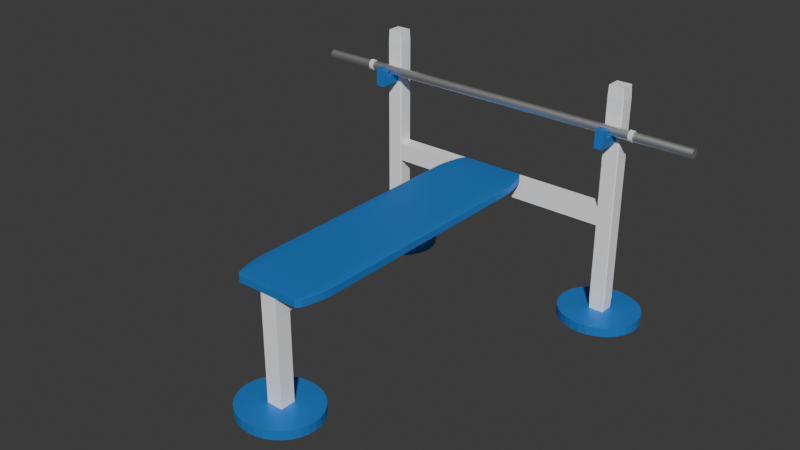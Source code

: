 # Source: bench.blend  (saved by Blender 4.0.36; exported with 4.5.12 LTS)
import bpy
from mathutils import Matrix  # noqa: F401  (used for matrix-valued properties, if any)

bpy.ops.wm.read_factory_settings(use_empty=True)
scene = bpy.context.scene
scene.name = 'Scene'

# ---- collections
col_collection = bpy.data.collections.new('Collection'); scene.collection.children.link(col_collection)

# ---- materials (node trees are filled in below, after node groups)
mat_material_001 = bpy.data.materials.new('Material.001')
mat_material_001.use_transparent_shadow = False
mat_material_002 = bpy.data.materials.new('Material.002')
mat_material_002.use_transparent_shadow = False
mat_material = bpy.data.materials.new('Material')
mat_material.use_transparent_shadow = False

# ---- material node trees
mat_material_001.use_nodes = True; mat_material_001.node_tree.nodes.clear()
_N = mat_material_001.node_tree.nodes; _L = mat_material_001.node_tree.links
n0 = _N.new('ShaderNodeBsdfPrincipled'); n0.name = 'Principled BSDF'; n0.location = (10, 300)
n0.inputs[0].default_value = (0.03434, 0.2705, 0.799, 1.0)
n0.inputs[1].default_value = 0.4016
n0.inputs[3].default_value = 1.45
n1 = _N.new('ShaderNodeOutputMaterial'); n1.name = 'Material Output'; n1.location = (300, 300)
_L.new(n0.outputs[0], n1.inputs[0])
n1.is_active_output = True
mat_material_002.use_nodes = True; mat_material_002.node_tree.nodes.clear()
_N = mat_material_002.node_tree.nodes; _L = mat_material_002.node_tree.links
n0 = _N.new('ShaderNodeBsdfPrincipled'); n0.name = 'Principled BSDF'; n0.location = (10, 300)
n0.inputs[0].default_value = (1.0, 1.0, 1.0, 1.0)
n0.inputs[3].default_value = 1.45
n1 = _N.new('ShaderNodeOutputMaterial'); n1.name = 'Material Output'; n1.location = (300, 300)
_L.new(n0.outputs[0], n1.inputs[0])
n1.is_active_output = True
mat_material.use_nodes = True; mat_material.node_tree.nodes.clear()
_N = mat_material.node_tree.nodes; _L = mat_material.node_tree.links
n0 = _N.new('ShaderNodeBsdfPrincipled'); n0.name = 'Principled BSDF'; n0.location = (10, 300)
n0.inputs[1].default_value = 1.0
n0.inputs[3].default_value = 1.45
n1 = _N.new('ShaderNodeOutputMaterial'); n1.name = 'Material Output'; n1.location = (300, 300)
_L.new(n0.outputs[0], n1.inputs[0])
n1.is_active_output = True

# ---- world
world_world = bpy.data.worlds.new('World'); scene.world = world_world
world_world.use_nodes = True; world_world.node_tree.nodes.clear()
_N = world_world.node_tree.nodes; _L = world_world.node_tree.links
n0 = _N.new('ShaderNodeOutputWorld'); n0.name = 'World Output'; n0.location = (300, 300)
n1 = _N.new('ShaderNodeBackground'); n1.name = 'Background'; n1.location = (10, 300)
n1.inputs[0].default_value = (0.05088, 0.05088, 0.05088, 1.0)
_L.new(n1.outputs[0], n0.inputs[0])
n0.is_active_output = True
world_world.color = (0.05088, 0.05088, 0.05088)
world_world.use_sun_shadow = False
world_world.sun_shadow_jitter_overblur = 0.0

# ---- meshes
me_cylinder = bpy.data.meshes.new('Cylinder')
me_cylinder.from_pydata([(0.0, 1.0, -1.0), (0.0, 1.0, 1.0), (0.1951, 0.9808, -1.0), (0.1951, 0.9808, 1.0), (0.3827, 0.9239, -1.0), (0.3827, 0.9239, 1.0), (0.5556, 0.8315, -1.0), (0.5556, 0.8315, 1.0), (0.7071, 0.7071, -1.0), (0.7071, 0.7071, 1.0), (0.8315, 0.5556, -1.0), (0.8315, 0.5556, 1.0), (0.9239, 0.3827, -1.0), (0.9239, 0.3827, 1.0), (0.9808, 0.1951, -1.0), (0.9808, 0.1951, 1.0), (1.0, 0.0, -1.0), (1.0, 0.0, 1.0), (0.9808, -0.1951, -1.0), (0.9808, -0.1951, 1.0), (0.9239, -0.3827, -1.0), (0.9239, -0.3827, 1.0), (0.8315, -0.5556, -1.0), (0.8315, -0.5556, 1.0), (0.7071, -0.7071, -1.0), (0.7071, -0.7071, 1.0), (0.5556, -0.8315, -1.0), (0.5556, -0.8315, 1.0), (0.3827, -0.9239, -1.0), (0.3827, -0.9239, 1.0), (0.1951, -0.9808, -1.0), (0.1951, -0.9808, 1.0), (0.0, -1.0, -1.0), (0.0, -1.0, 1.0), (-0.1951, -0.9808, -1.0), (-0.1951, -0.9808, 1.0), (-0.3827, -0.9239, -1.0), (-0.3827, -0.9239, 1.0), (-0.5556, -0.8315, -1.0), (-0.5556, -0.8315, 1.0), (-0.7071, -0.7071, -1.0), (-0.7071, -0.7071, 1.0), (-0.8315, -0.5556, -1.0), (-0.8315, -0.5556, 1.0), (-0.9239, -0.3827, -1.0), (-0.9239, -0.3827, 1.0), (-0.9808, -0.1951, -1.0), (-0.9808, -0.1951, 1.0), (-1.0, 0.0, -1.0), (-1.0, 0.0, 1.0), (-0.9808, 0.1951, -1.0), (-0.9808, 0.1951, 1.0), (-0.9239, 0.3827, -1.0), (-0.9239, 0.3827, 1.0), (-0.8315, 0.5556, -1.0), (-0.8315, 0.5556, 1.0), (-0.7071, 0.7071, -1.0), (-0.7071, 0.7071, 1.0), (-0.5556, 0.8315, -1.0), (-0.5556, 0.8315, 1.0), (-0.3827, 0.9239, -1.0), (-0.3827, 0.9239, 1.0), (-0.1951, 0.9808, -1.0), (-0.1951, 0.9808, 1.0)], [], [(0, 1, 3, 2), (2, 3, 5, 4), (4, 5, 7, 6), (6, 7, 9, 8), (8, 9, 11, 10), (10, 11, 13, 12), (12, 13, 15, 14), (14, 15, 17, 16), (16, 17, 19, 18), (18, 19, 21, 20), (20, 21, 23, 22), (22, 23, 25, 24), (24, 25, 27, 26), (26, 27, 29, 28), (28, 29, 31, 30), (30, 31, 33, 32), (32, 33, 35, 34), (34, 35, 37, 36), (36, 37, 39, 38), (38, 39, 41, 40), (40, 41, 43, 42), (42, 43, 45, 44), (44, 45, 47, 46), (46, 47, 49, 48), (48, 49, 51, 50), (50, 51, 53, 52), (52, 53, 55, 54), (54, 55, 57, 56), (56, 57, 59, 58), (58, 59, 61, 60), (3, 1, 63, 61, 59, 57, 55, 53, 51, 49, 47, 45, 43, 41, 39, 37, 35, 33, 31, 29, 27, 25, 23, 21, 19, 17, 15, 13, 11, 9, 7, 5), (60, 61, 63, 62), (62, 63, 1, 0), (0, 2, 4, 6, 8, 10, 12, 14, 16, 18, 20, 22, 24, 26, 28, 30, 32, 34, 36, 38, 40, 42, 44, 46, 48, 50, 52, 54, 56, 58, 60, 62)])
_uv = me_cylinder.uv_layers.new(name='UVMap')
_uv.uv.foreach_set('vector', [1.0, 0.5, 1.0, 1.0, 0.9688, 1.0, 0.9688, 0.5, 0.9688, 0.5, 0.9688, 1.0, 0.9375, 1.0, 0.9375, 0.5, 0.9375, 0.5, 0.9375, 1.0, 0.9062, 1.0, 0.9062, 0.5, 0.9062, 0.5, 0.9062, 1.0, 0.875, 1.0, 0.875, 0.5, 0.875, 0.5, 0.875, 1.0, 0.8438, 1.0, 0.8438, 0.5, 0.8438, 0.5, 0.8438, 1.0, 0.8125, 1.0, 0.8125, 0.5, 0.8125, 0.5, 0.8125, 1.0, 0.7812, 1.0, 0.7812, 0.5, 0.7812, 0.5, 0.7812, 1.0, 0.75, 1.0, 0.75, 0.5, 0.75, 0.5, 0.75, 1.0, 0.7188, 1.0, 0.7188, 0.5, 0.7188, 0.5, 0.7188, 1.0, 0.6875, 1.0, 0.6875, 0.5, 0.6875, 0.5, 0.6875, 1.0, 0.6562, 1.0, 0.6562, 0.5, 0.6562, 0.5, 0.6562, 1.0, 0.625, 1.0, 0.625, 0.5, 0.625, 0.5, 0.625, 1.0, 0.5938, 1.0, 0.5938, 0.5, 0.5938, 0.5, 0.5938, 1.0, 0.5625, 1.0, 0.5625, 0.5, 0.5625, 0.5, 0.5625, 1.0, 0.5312, 1.0, 0.5312, 0.5, 0.5312, 0.5, 0.5312, 1.0, 0.5, 1.0, 0.5, 0.5, 0.5, 0.5, 0.5, 1.0, 0.4688, 1.0, 0.4688, 0.5, 0.4688, 0.5, 0.4688, 1.0, 0.4375, 1.0, 0.4375, 0.5, 0.4375, 0.5, 0.4375, 1.0, 0.4062, 1.0, 0.4062, 0.5, 0.4062, 0.5, 0.4062, 1.0, 0.375, 1.0, 0.375, 0.5, 0.375, 0.5, 0.375, 1.0, 0.3438, 1.0, 0.3438, 0.5, 0.3438, 0.5, 0.3438, 1.0, 0.3125, 1.0, 0.3125, 0.5, 0.3125, 0.5, 0.3125, 1.0, 0.2812, 1.0, 0.2812, 0.5, 0.2812, 0.5, 0.2812, 1.0, 0.25, 1.0, 0.25, 0.5, 0.25, 0.5, 0.25, 1.0, 0.2188, 1.0, 0.2188, 0.5, 0.2188, 0.5, 0.2188, 1.0, 0.1875, 1.0, 0.1875, 0.5, 0.1875, 0.5, 0.1875, 1.0, 0.1562, 1.0, 0.1562, 0.5, 0.1562, 0.5, 0.1562, 1.0, 0.125, 1.0, 0.125, 0.5, 0.125, 0.5, 0.125, 1.0, 0.09375, 1.0, 0.09375, 0.5, 0.09375, 0.5, 0.09375, 1.0, 0.0625, 1.0, 0.0625, 0.5, 0.2968, 0.4854, 0.25, 0.49, 0.2032, 0.4854, 0.1582, 0.4717, 0.1167, 0.4496, 0.08029, 0.4197, 0.05045, 0.3833, 0.02827, 0.3418, 0.01461, 0.2968, 0.01, 0.25, 0.01461, 0.2032, 0.02827, 0.1582, 0.05045, 0.1167, 0.08029, 0.08029, 0.1167, 0.05045, 0.1582, 0.02827, 0.2032, 0.01461, 0.25, 0.01, 0.2968, 0.01461, 0.3418, 0.02827, 0.3833, 0.05045, 0.4197, 0.08029, 0.4496, 0.1167, 0.4717, 0.1582, 0.4854, 0.2032, 0.49, 0.25, 0.4854, 0.2968, 0.4717, 0.3418, 0.4496, 0.3833, 0.4197, 0.4197, 0.3833, 0.4496, 0.3418, 0.4717, 0.0625, 0.5, 0.0625, 1.0, 0.03125, 1.0, 0.03125, 0.5, 0.03125, 0.5, 0.03125, 1.0, 0.0, 1.0, 0.0, 0.5, 0.75, 0.49, 0.7968, 0.4854, 0.8418, 0.4717, 0.8833, 0.4496, 0.9197, 0.4197, 0.9496, 0.3833, 0.9717, 0.3418, 0.9854, 0.2968, 0.99, 0.25, 0.9854, 0.2032, 0.9717, 0.1582, 0.9496, 0.1167, 0.9197, 0.08029, 0.8833, 0.05045, 0.8418, 0.02827, 0.7968, 0.01461, 0.75, 0.01, 0.7032, 0.01461, 0.6582, 0.02827, 0.6167, 0.05045, 0.5803, 0.08029, 0.5504, 0.1167, 0.5283, 0.1582, 0.5146, 0.2032, 0.51, 0.25, 0.5146, 0.2968, 0.5283, 0.3418, 0.5504, 0.3833, 0.5803, 0.4197, 0.6167, 0.4496, 0.6582, 0.4717, 0.7032, 0.4854])
me_cylinder.materials.append(mat_material_001)
me_cylinder.update()
me_cylinder_001 = bpy.data.meshes.new('Cylinder.001')
me_cylinder_001.from_pydata([(0.0, 1.0, -1.0), (0.0, 1.0, 1.0), (0.1951, 0.9808, -1.0), (0.1951, 0.9808, 1.0), (0.3827, 0.9239, -1.0), (0.3827, 0.9239, 1.0), (0.5556, 0.8315, -1.0), (0.5556, 0.8315, 1.0), (0.7071, 0.7071, -1.0), (0.7071, 0.7071, 1.0), (0.8315, 0.5556, -1.0), (0.8315, 0.5556, 1.0), (0.9239, 0.3827, -1.0), (0.9239, 0.3827, 1.0), (0.9808, 0.1951, -1.0), (0.9808, 0.1951, 1.0), (1.0, 0.0, -1.0), (1.0, 0.0, 1.0), (0.9808, -0.1951, -1.0), (0.9808, -0.1951, 1.0), (0.9239, -0.3827, -1.0), (0.9239, -0.3827, 1.0), (0.8315, -0.5556, -1.0), (0.8315, -0.5556, 1.0), (0.7071, -0.7071, -1.0), (0.7071, -0.7071, 1.0), (0.5556, -0.8315, -1.0), (0.5556, -0.8315, 1.0), (0.3827, -0.9239, -1.0), (0.3827, -0.9239, 1.0), (0.1951, -0.9808, -1.0), (0.1951, -0.9808, 1.0), (0.0, -1.0, -1.0), (0.0, -1.0, 1.0), (-0.1951, -0.9808, -1.0), (-0.1951, -0.9808, 1.0), (-0.3827, -0.9239, -1.0), (-0.3827, -0.9239, 1.0), (-0.5556, -0.8315, -1.0), (-0.5556, -0.8315, 1.0), (-0.7071, -0.7071, -1.0), (-0.7071, -0.7071, 1.0), (-0.8315, -0.5556, -1.0), (-0.8315, -0.5556, 1.0), (-0.9239, -0.3827, -1.0), (-0.9239, -0.3827, 1.0), (-0.9808, -0.1951, -1.0), (-0.9808, -0.1951, 1.0), (-1.0, 0.0, -1.0), (-1.0, 0.0, 1.0), (-0.9808, 0.1951, -1.0), (-0.9808, 0.1951, 1.0), (-0.9239, 0.3827, -1.0), (-0.9239, 0.3827, 1.0), (-0.8315, 0.5556, -1.0), (-0.8315, 0.5556, 1.0), (-0.7071, 0.7071, -1.0), (-0.7071, 0.7071, 1.0), (-0.5556, 0.8315, -1.0), (-0.5556, 0.8315, 1.0), (-0.3827, 0.9239, -1.0), (-0.3827, 0.9239, 1.0), (-0.1951, 0.9808, -1.0), (-0.1951, 0.9808, 1.0)], [], [(0, 1, 3, 2), (2, 3, 5, 4), (4, 5, 7, 6), (6, 7, 9, 8), (8, 9, 11, 10), (10, 11, 13, 12), (12, 13, 15, 14), (14, 15, 17, 16), (16, 17, 19, 18), (18, 19, 21, 20), (20, 21, 23, 22), (22, 23, 25, 24), (24, 25, 27, 26), (26, 27, 29, 28), (28, 29, 31, 30), (30, 31, 33, 32), (32, 33, 35, 34), (34, 35, 37, 36), (36, 37, 39, 38), (38, 39, 41, 40), (40, 41, 43, 42), (42, 43, 45, 44), (44, 45, 47, 46), (46, 47, 49, 48), (48, 49, 51, 50), (50, 51, 53, 52), (52, 53, 55, 54), (54, 55, 57, 56), (56, 57, 59, 58), (58, 59, 61, 60), (3, 1, 63, 61, 59, 57, 55, 53, 51, 49, 47, 45, 43, 41, 39, 37, 35, 33, 31, 29, 27, 25, 23, 21, 19, 17, 15, 13, 11, 9, 7, 5), (60, 61, 63, 62), (62, 63, 1, 0), (0, 2, 4, 6, 8, 10, 12, 14, 16, 18, 20, 22, 24, 26, 28, 30, 32, 34, 36, 38, 40, 42, 44, 46, 48, 50, 52, 54, 56, 58, 60, 62)])
_uv = me_cylinder_001.uv_layers.new(name='UVMap')
_uv.uv.foreach_set('vector', [1.0, 0.5, 1.0, 1.0, 0.9688, 1.0, 0.9688, 0.5, 0.9688, 0.5, 0.9688, 1.0, 0.9375, 1.0, 0.9375, 0.5, 0.9375, 0.5, 0.9375, 1.0, 0.9062, 1.0, 0.9062, 0.5, 0.9062, 0.5, 0.9062, 1.0, 0.875, 1.0, 0.875, 0.5, 0.875, 0.5, 0.875, 1.0, 0.8438, 1.0, 0.8438, 0.5, 0.8438, 0.5, 0.8438, 1.0, 0.8125, 1.0, 0.8125, 0.5, 0.8125, 0.5, 0.8125, 1.0, 0.7812, 1.0, 0.7812, 0.5, 0.7812, 0.5, 0.7812, 1.0, 0.75, 1.0, 0.75, 0.5, 0.75, 0.5, 0.75, 1.0, 0.7188, 1.0, 0.7188, 0.5, 0.7188, 0.5, 0.7188, 1.0, 0.6875, 1.0, 0.6875, 0.5, 0.6875, 0.5, 0.6875, 1.0, 0.6562, 1.0, 0.6562, 0.5, 0.6562, 0.5, 0.6562, 1.0, 0.625, 1.0, 0.625, 0.5, 0.625, 0.5, 0.625, 1.0, 0.5938, 1.0, 0.5938, 0.5, 0.5938, 0.5, 0.5938, 1.0, 0.5625, 1.0, 0.5625, 0.5, 0.5625, 0.5, 0.5625, 1.0, 0.5312, 1.0, 0.5312, 0.5, 0.5312, 0.5, 0.5312, 1.0, 0.5, 1.0, 0.5, 0.5, 0.5, 0.5, 0.5, 1.0, 0.4688, 1.0, 0.4688, 0.5, 0.4688, 0.5, 0.4688, 1.0, 0.4375, 1.0, 0.4375, 0.5, 0.4375, 0.5, 0.4375, 1.0, 0.4062, 1.0, 0.4062, 0.5, 0.4062, 0.5, 0.4062, 1.0, 0.375, 1.0, 0.375, 0.5, 0.375, 0.5, 0.375, 1.0, 0.3438, 1.0, 0.3438, 0.5, 0.3438, 0.5, 0.3438, 1.0, 0.3125, 1.0, 0.3125, 0.5, 0.3125, 0.5, 0.3125, 1.0, 0.2812, 1.0, 0.2812, 0.5, 0.2812, 0.5, 0.2812, 1.0, 0.25, 1.0, 0.25, 0.5, 0.25, 0.5, 0.25, 1.0, 0.2188, 1.0, 0.2188, 0.5, 0.2188, 0.5, 0.2188, 1.0, 0.1875, 1.0, 0.1875, 0.5, 0.1875, 0.5, 0.1875, 1.0, 0.1562, 1.0, 0.1562, 0.5, 0.1562, 0.5, 0.1562, 1.0, 0.125, 1.0, 0.125, 0.5, 0.125, 0.5, 0.125, 1.0, 0.09375, 1.0, 0.09375, 0.5, 0.09375, 0.5, 0.09375, 1.0, 0.0625, 1.0, 0.0625, 0.5, 0.2968, 0.4854, 0.25, 0.49, 0.2032, 0.4854, 0.1582, 0.4717, 0.1167, 0.4496, 0.08029, 0.4197, 0.05045, 0.3833, 0.02827, 0.3418, 0.01461, 0.2968, 0.01, 0.25, 0.01461, 0.2032, 0.02827, 0.1582, 0.05045, 0.1167, 0.08029, 0.08029, 0.1167, 0.05045, 0.1582, 0.02827, 0.2032, 0.01461, 0.25, 0.01, 0.2968, 0.01461, 0.3418, 0.02827, 0.3833, 0.05045, 0.4197, 0.08029, 0.4496, 0.1167, 0.4717, 0.1582, 0.4854, 0.2032, 0.49, 0.25, 0.4854, 0.2968, 0.4717, 0.3418, 0.4496, 0.3833, 0.4197, 0.4197, 0.3833, 0.4496, 0.3418, 0.4717, 0.0625, 0.5, 0.0625, 1.0, 0.03125, 1.0, 0.03125, 0.5, 0.03125, 0.5, 0.03125, 1.0, 0.0, 1.0, 0.0, 0.5, 0.75, 0.49, 0.7968, 0.4854, 0.8418, 0.4717, 0.8833, 0.4496, 0.9197, 0.4197, 0.9496, 0.3833, 0.9717, 0.3418, 0.9854, 0.2968, 0.99, 0.25, 0.9854, 0.2032, 0.9717, 0.1582, 0.9496, 0.1167, 0.9197, 0.08029, 0.8833, 0.05045, 0.8418, 0.02827, 0.7968, 0.01461, 0.75, 0.01, 0.7032, 0.01461, 0.6582, 0.02827, 0.6167, 0.05045, 0.5803, 0.08029, 0.5504, 0.1167, 0.5283, 0.1582, 0.5146, 0.2032, 0.51, 0.25, 0.5146, 0.2968, 0.5283, 0.3418, 0.5504, 0.3833, 0.5803, 0.4197, 0.6167, 0.4496, 0.6582, 0.4717, 0.7032, 0.4854])
me_cylinder_001.materials.append(mat_material_001)
me_cylinder_001.update()
me_cylinder_002 = bpy.data.meshes.new('Cylinder.002')
me_cylinder_002.from_pydata([(0.0, 1.0, -1.0), (0.0, 1.0, 1.0), (0.1951, 0.9808, -1.0), (0.1951, 0.9808, 1.0), (0.3827, 0.9239, -1.0), (0.3827, 0.9239, 1.0), (0.5556, 0.8315, -1.0), (0.5556, 0.8315, 1.0), (0.7071, 0.7071, -1.0), (0.7071, 0.7071, 1.0), (0.8315, 0.5556, -1.0), (0.8315, 0.5556, 1.0), (0.9239, 0.3827, -1.0), (0.9239, 0.3827, 1.0), (0.9808, 0.1951, -1.0), (0.9808, 0.1951, 1.0), (1.0, 0.0, -1.0), (1.0, 0.0, 1.0), (0.9808, -0.1951, -1.0), (0.9808, -0.1951, 1.0), (0.9239, -0.3827, -1.0), (0.9239, -0.3827, 1.0), (0.8315, -0.5556, -1.0), (0.8315, -0.5556, 1.0), (0.7071, -0.7071, -1.0), (0.7071, -0.7071, 1.0), (0.5556, -0.8315, -1.0), (0.5556, -0.8315, 1.0), (0.3827, -0.9239, -1.0), (0.3827, -0.9239, 1.0), (0.1951, -0.9808, -1.0), (0.1951, -0.9808, 1.0), (0.0, -1.0, -1.0), (0.0, -1.0, 1.0), (-0.1951, -0.9808, -1.0), (-0.1951, -0.9808, 1.0), (-0.3827, -0.9239, -1.0), (-0.3827, -0.9239, 1.0), (-0.5556, -0.8315, -1.0), (-0.5556, -0.8315, 1.0), (-0.7071, -0.7071, -1.0), (-0.7071, -0.7071, 1.0), (-0.8315, -0.5556, -1.0), (-0.8315, -0.5556, 1.0), (-0.9239, -0.3827, -1.0), (-0.9239, -0.3827, 1.0), (-0.9808, -0.1951, -1.0), (-0.9808, -0.1951, 1.0), (-1.0, 0.0, -1.0), (-1.0, 0.0, 1.0), (-0.9808, 0.1951, -1.0), (-0.9808, 0.1951, 1.0), (-0.9239, 0.3827, -1.0), (-0.9239, 0.3827, 1.0), (-0.8315, 0.5556, -1.0), (-0.8315, 0.5556, 1.0), (-0.7071, 0.7071, -1.0), (-0.7071, 0.7071, 1.0), (-0.5556, 0.8315, -1.0), (-0.5556, 0.8315, 1.0), (-0.3827, 0.9239, -1.0), (-0.3827, 0.9239, 1.0), (-0.1951, 0.9808, -1.0), (-0.1951, 0.9808, 1.0)], [], [(0, 1, 3, 2), (2, 3, 5, 4), (4, 5, 7, 6), (6, 7, 9, 8), (8, 9, 11, 10), (10, 11, 13, 12), (12, 13, 15, 14), (14, 15, 17, 16), (16, 17, 19, 18), (18, 19, 21, 20), (20, 21, 23, 22), (22, 23, 25, 24), (24, 25, 27, 26), (26, 27, 29, 28), (28, 29, 31, 30), (30, 31, 33, 32), (32, 33, 35, 34), (34, 35, 37, 36), (36, 37, 39, 38), (38, 39, 41, 40), (40, 41, 43, 42), (42, 43, 45, 44), (44, 45, 47, 46), (46, 47, 49, 48), (48, 49, 51, 50), (50, 51, 53, 52), (52, 53, 55, 54), (54, 55, 57, 56), (56, 57, 59, 58), (58, 59, 61, 60), (3, 1, 63, 61, 59, 57, 55, 53, 51, 49, 47, 45, 43, 41, 39, 37, 35, 33, 31, 29, 27, 25, 23, 21, 19, 17, 15, 13, 11, 9, 7, 5), (60, 61, 63, 62), (62, 63, 1, 0), (0, 2, 4, 6, 8, 10, 12, 14, 16, 18, 20, 22, 24, 26, 28, 30, 32, 34, 36, 38, 40, 42, 44, 46, 48, 50, 52, 54, 56, 58, 60, 62)])
_uv = me_cylinder_002.uv_layers.new(name='UVMap')
_uv.uv.foreach_set('vector', [1.0, 0.5, 1.0, 1.0, 0.9688, 1.0, 0.9688, 0.5, 0.9688, 0.5, 0.9688, 1.0, 0.9375, 1.0, 0.9375, 0.5, 0.9375, 0.5, 0.9375, 1.0, 0.9062, 1.0, 0.9062, 0.5, 0.9062, 0.5, 0.9062, 1.0, 0.875, 1.0, 0.875, 0.5, 0.875, 0.5, 0.875, 1.0, 0.8438, 1.0, 0.8438, 0.5, 0.8438, 0.5, 0.8438, 1.0, 0.8125, 1.0, 0.8125, 0.5, 0.8125, 0.5, 0.8125, 1.0, 0.7812, 1.0, 0.7812, 0.5, 0.7812, 0.5, 0.7812, 1.0, 0.75, 1.0, 0.75, 0.5, 0.75, 0.5, 0.75, 1.0, 0.7188, 1.0, 0.7188, 0.5, 0.7188, 0.5, 0.7188, 1.0, 0.6875, 1.0, 0.6875, 0.5, 0.6875, 0.5, 0.6875, 1.0, 0.6562, 1.0, 0.6562, 0.5, 0.6562, 0.5, 0.6562, 1.0, 0.625, 1.0, 0.625, 0.5, 0.625, 0.5, 0.625, 1.0, 0.5938, 1.0, 0.5938, 0.5, 0.5938, 0.5, 0.5938, 1.0, 0.5625, 1.0, 0.5625, 0.5, 0.5625, 0.5, 0.5625, 1.0, 0.5312, 1.0, 0.5312, 0.5, 0.5312, 0.5, 0.5312, 1.0, 0.5, 1.0, 0.5, 0.5, 0.5, 0.5, 0.5, 1.0, 0.4688, 1.0, 0.4688, 0.5, 0.4688, 0.5, 0.4688, 1.0, 0.4375, 1.0, 0.4375, 0.5, 0.4375, 0.5, 0.4375, 1.0, 0.4062, 1.0, 0.4062, 0.5, 0.4062, 0.5, 0.4062, 1.0, 0.375, 1.0, 0.375, 0.5, 0.375, 0.5, 0.375, 1.0, 0.3438, 1.0, 0.3438, 0.5, 0.3438, 0.5, 0.3438, 1.0, 0.3125, 1.0, 0.3125, 0.5, 0.3125, 0.5, 0.3125, 1.0, 0.2812, 1.0, 0.2812, 0.5, 0.2812, 0.5, 0.2812, 1.0, 0.25, 1.0, 0.25, 0.5, 0.25, 0.5, 0.25, 1.0, 0.2188, 1.0, 0.2188, 0.5, 0.2188, 0.5, 0.2188, 1.0, 0.1875, 1.0, 0.1875, 0.5, 0.1875, 0.5, 0.1875, 1.0, 0.1562, 1.0, 0.1562, 0.5, 0.1562, 0.5, 0.1562, 1.0, 0.125, 1.0, 0.125, 0.5, 0.125, 0.5, 0.125, 1.0, 0.09375, 1.0, 0.09375, 0.5, 0.09375, 0.5, 0.09375, 1.0, 0.0625, 1.0, 0.0625, 0.5, 0.2968, 0.4854, 0.25, 0.49, 0.2032, 0.4854, 0.1582, 0.4717, 0.1167, 0.4496, 0.08029, 0.4197, 0.05045, 0.3833, 0.02827, 0.3418, 0.01461, 0.2968, 0.01, 0.25, 0.01461, 0.2032, 0.02827, 0.1582, 0.05045, 0.1167, 0.08029, 0.08029, 0.1167, 0.05045, 0.1582, 0.02827, 0.2032, 0.01461, 0.25, 0.01, 0.2968, 0.01461, 0.3418, 0.02827, 0.3833, 0.05045, 0.4197, 0.08029, 0.4496, 0.1167, 0.4717, 0.1582, 0.4854, 0.2032, 0.49, 0.25, 0.4854, 0.2968, 0.4717, 0.3418, 0.4496, 0.3833, 0.4197, 0.4197, 0.3833, 0.4496, 0.3418, 0.4717, 0.0625, 0.5, 0.0625, 1.0, 0.03125, 1.0, 0.03125, 0.5, 0.03125, 0.5, 0.03125, 1.0, 0.0, 1.0, 0.0, 0.5, 0.75, 0.49, 0.7968, 0.4854, 0.8418, 0.4717, 0.8833, 0.4496, 0.9197, 0.4197, 0.9496, 0.3833, 0.9717, 0.3418, 0.9854, 0.2968, 0.99, 0.25, 0.9854, 0.2032, 0.9717, 0.1582, 0.9496, 0.1167, 0.9197, 0.08029, 0.8833, 0.05045, 0.8418, 0.02827, 0.7968, 0.01461, 0.75, 0.01, 0.7032, 0.01461, 0.6582, 0.02827, 0.6167, 0.05045, 0.5803, 0.08029, 0.5504, 0.1167, 0.5283, 0.1582, 0.5146, 0.2032, 0.51, 0.25, 0.5146, 0.2968, 0.5283, 0.3418, 0.5504, 0.3833, 0.5803, 0.4197, 0.6167, 0.4496, 0.6582, 0.4717, 0.7032, 0.4854])
me_cylinder_002.materials.append(mat_material_001)
me_cylinder_002.update()
me_cube_002 = bpy.data.meshes.new('Cube.002')
me_cube_002.from_pydata([(-1.0, -1.0, -1.0), (-1.0, -1.0, 1.0), (-1.0, 1.0, -1.0), (-1.0, 1.0, 1.0), (1.0, -1.0, -1.0), (1.0, -1.0, 1.0), (1.0, 1.0, -1.0), (1.0, 1.0, 1.0)], [], [(0, 1, 3, 2), (2, 3, 7, 6), (6, 7, 5, 4), (4, 5, 1, 0), (2, 6, 4, 0), (7, 3, 1, 5)])
_uv = me_cube_002.uv_layers.new(name='UVMap')
_uv.uv.foreach_set('vector', [0.375, 0.0, 0.625, 0.0, 0.625, 0.25, 0.375, 0.25, 0.375, 0.25, 0.625, 0.25, 0.625, 0.5, 0.375, 0.5, 0.375, 0.5, 0.625, 0.5, 0.625, 0.75, 0.375, 0.75, 0.375, 0.75, 0.625, 0.75, 0.625, 1.0, 0.375, 1.0, 0.125, 0.5, 0.375, 0.5, 0.375, 0.75, 0.125, 0.75, 0.625, 0.5, 0.875, 0.5, 0.875, 0.75, 0.625, 0.75])
me_cube_002.materials.append(mat_material_002)
me_cube_002.update()
me_cube_005 = bpy.data.meshes.new('Cube.005')
me_cube_005.from_pydata([(-1.0, -1.0, -1.0), (-1.0, -1.0, 1.0), (-1.0, 1.0, -1.0), (-1.0, 1.0, 1.0), (1.0, -1.0, -1.0), (1.0, -1.0, 1.0), (1.0, 1.0, -1.0), (1.0, 1.0, 1.0)], [], [(0, 1, 3, 2), (2, 3, 7, 6), (6, 7, 5, 4), (4, 5, 1, 0), (2, 6, 4, 0), (7, 3, 1, 5)])
_uv = me_cube_005.uv_layers.new(name='UVMap')
_uv.uv.foreach_set('vector', [0.375, 0.0, 0.625, 0.0, 0.625, 0.25, 0.375, 0.25, 0.375, 0.25, 0.625, 0.25, 0.625, 0.5, 0.375, 0.5, 0.375, 0.5, 0.625, 0.5, 0.625, 0.75, 0.375, 0.75, 0.375, 0.75, 0.625, 0.75, 0.625, 1.0, 0.375, 1.0, 0.125, 0.5, 0.375, 0.5, 0.375, 0.75, 0.125, 0.75, 0.625, 0.5, 0.875, 0.5, 0.875, 0.75, 0.625, 0.75])
me_cube_005.materials.append(mat_material_002)
me_cube_005.update()
me_cube_001 = bpy.data.meshes.new('Cube.001')
me_cube_001.from_pydata([(-1.0, -1.0, -1.0), (-1.0, -1.0, 1.0), (-1.0, 1.0, -1.0), (-1.0, 1.0, 1.0), (1.0, -1.0, -1.0), (1.0, -1.0, 1.0), (1.0, 1.0, -1.0), (1.0, 1.0, 1.0)], [], [(0, 1, 3, 2), (2, 3, 7, 6), (6, 7, 5, 4), (4, 5, 1, 0), (2, 6, 4, 0), (7, 3, 1, 5)])
_uv = me_cube_001.uv_layers.new(name='UVMap')
_uv.uv.foreach_set('vector', [0.375, 0.0, 0.625, 0.0, 0.625, 0.25, 0.375, 0.25, 0.375, 0.25, 0.625, 0.25, 0.625, 0.5, 0.375, 0.5, 0.375, 0.5, 0.625, 0.5, 0.625, 0.75, 0.375, 0.75, 0.375, 0.75, 0.625, 0.75, 0.625, 1.0, 0.375, 1.0, 0.125, 0.5, 0.375, 0.5, 0.375, 0.75, 0.125, 0.75, 0.625, 0.5, 0.875, 0.5, 0.875, 0.75, 0.625, 0.75])
me_cube_001.materials.append(mat_material_002)
me_cube_001.update()
me_cube_006 = bpy.data.meshes.new('Cube.006')
me_cube_006.from_pydata([(-1.0, -1.0, -1.0), (-1.0, -1.0, 1.0), (-1.0, 1.0, -1.0), (-1.0, 1.0, 1.0), (1.0, -1.0, -1.0), (1.0, -1.0, 1.0), (1.0, 1.0, -1.0), (1.0, 1.0, 1.0)], [], [(0, 1, 3, 2), (2, 3, 7, 6), (6, 7, 5, 4), (4, 5, 1, 0), (2, 6, 4, 0), (7, 3, 1, 5)])
_uv = me_cube_006.uv_layers.new(name='UVMap')
_uv.uv.foreach_set('vector', [0.375, 0.0, 0.625, 0.0, 0.625, 0.25, 0.375, 0.25, 0.375, 0.25, 0.625, 0.25, 0.625, 0.5, 0.375, 0.5, 0.375, 0.5, 0.625, 0.5, 0.625, 0.75, 0.375, 0.75, 0.375, 0.75, 0.625, 0.75, 0.625, 1.0, 0.375, 1.0, 0.125, 0.5, 0.375, 0.5, 0.375, 0.75, 0.125, 0.75, 0.625, 0.5, 0.875, 0.5, 0.875, 0.75, 0.625, 0.75])
me_cube_006.materials.append(mat_material_002)
me_cube_006.update()
me_cube_007 = bpy.data.meshes.new('Cube.007')
me_cube_007.from_pydata([(-1.0, -1.0, -1.0), (-1.0, -1.0, 1.0), (-1.0, 1.0, -1.0), (-1.0, 1.0, 1.0), (1.0, -1.0, -1.0), (1.0, -1.0, 1.0), (1.0, 1.0, -1.0), (1.0, 1.0, 1.0)], [], [(0, 1, 3, 2), (2, 3, 7, 6), (6, 7, 5, 4), (4, 5, 1, 0), (2, 6, 4, 0), (7, 3, 1, 5)])
_uv = me_cube_007.uv_layers.new(name='UVMap')
_uv.uv.foreach_set('vector', [0.375, 0.0, 0.625, 0.0, 0.625, 0.25, 0.375, 0.25, 0.375, 0.25, 0.625, 0.25, 0.625, 0.5, 0.375, 0.5, 0.375, 0.5, 0.625, 0.5, 0.625, 0.75, 0.375, 0.75, 0.375, 0.75, 0.625, 0.75, 0.625, 1.0, 0.375, 1.0, 0.125, 0.5, 0.375, 0.5, 0.375, 0.75, 0.125, 0.75, 0.625, 0.5, 0.875, 0.5, 0.875, 0.75, 0.625, 0.75])
me_cube_007.materials.append(mat_material_002)
me_cube_007.update()
me_cube_008 = bpy.data.meshes.new('Cube.008')
me_cube_008.from_pydata([(-0.831, -0.831, -1.0), (-0.831, -1.0, -0.831), (-1.0, -0.831, -0.831), (-0.831, -1.0, 0.831), (-0.831, -0.831, 1.0), (-1.0, -0.831, 0.831), (-0.831, 0.831, -1.0), (-1.0, 0.831, -0.831), (-0.831, 1.0, -0.831), (-0.831, 0.831, 1.0), (-0.831, 1.0, 0.831), (-1.0, 0.831, 0.831), (0.831, -0.831, -1.0), (1.0, -0.831, -0.831), (0.831, -1.0, -0.831), (0.831, -0.831, 1.0), (0.831, -1.0, 0.831), (1.0, -0.831, 0.831), (0.831, 0.831, -1.0), (0.831, 1.0, -0.831), (1.0, 0.831, -0.831), (0.831, 0.831, 1.0), (1.0, 0.831, 0.831), (0.831, 1.0, 0.831)], [], [(14, 16, 3, 1), (20, 22, 17, 13), (21, 9, 4, 15), (2, 5, 11, 7), (8, 10, 23, 19), (0, 1, 2), (3, 4, 5), (6, 7, 8), (9, 10, 11), (12, 13, 14), (15, 16, 17), (18, 19, 20), (21, 22, 23), (6, 0, 2, 7), (1, 3, 5, 2), (4, 9, 11, 5), (10, 8, 7, 11), (18, 6, 8, 19), (9, 21, 23, 10), (22, 20, 19, 23), (12, 18, 20, 13), (21, 15, 17, 22), (16, 14, 13, 17), (0, 12, 14, 1), (15, 4, 3, 16), (6, 18, 12, 0)])
_uv = me_cube_008.uv_layers.new(name='UVMap')
_uv.uv.foreach_set('vector', [0.3961, 0.7711, 0.6039, 0.7711, 0.6039, 0.9789, 0.3961, 0.9789, 0.3961, 0.5211, 0.6039, 0.5211, 0.6039, 0.7289, 0.3961, 0.7289, 0.6461, 0.5211, 0.8539, 0.5211, 0.8539, 0.7289, 0.6461, 0.7289, 0.3961, 0.02112, 0.6039, 0.02112, 0.6039, 0.2289, 0.3961, 0.2289, 0.3961, 0.2711, 0.6039, 0.2711, 0.6039, 0.4789, 0.3961, 0.4789, 0.375, 0.02112, 0.3961, 0.0, 0.3961, 0.02112, 0.6039, 0.0, 0.625, 0.02112, 0.6039, 0.02112, 0.375, 0.2289, 0.3961, 0.2289, 0.3961, 0.25, 0.625, 0.2289, 0.6039, 0.25, 0.6039, 0.2289, 0.375, 0.7711, 0.3961, 0.75, 0.3961, 0.7711, 0.625, 0.7711, 0.6039, 0.7711, 0.6039, 0.75, 0.375, 0.4789, 0.3961, 0.4789, 0.3961, 0.5, 0.625, 0.4789, 0.6039, 0.5, 0.6039, 0.4789, 0.375, 0.2289, 0.375, 0.02112, 0.3961, 0.02112, 0.3961, 0.2289, 0.3961, 0.0, 0.6039, 0.0, 0.6039, 0.02112, 0.3961, 0.02112, 0.625, 0.02112, 0.625, 0.2289, 0.6039, 0.2289, 0.6039, 0.02112, 0.6039, 0.2711, 0.3961, 0.2711, 0.3961, 0.2289, 0.6039, 0.2289, 0.375, 0.4789, 0.375, 0.2711, 0.3961, 0.2711, 0.3961, 0.4789, 0.625, 0.2711, 0.625, 0.4789, 0.6039, 0.4789, 0.6039, 0.2711, 0.6039, 0.5211, 0.3961, 0.5211, 0.3961, 0.4789, 0.6039, 0.4789, 0.3539, 0.7289, 0.3539, 0.5211, 0.3961, 0.5211, 0.3961, 0.7289, 0.6461, 0.5211, 0.6461, 0.7289, 0.6039, 0.7289, 0.6039, 0.5211, 0.6039, 0.7711, 0.3961, 0.7711, 0.3961, 0.7289, 0.6039, 0.7289, 0.375, 0.9789, 0.375, 0.7711, 0.3961, 0.7711, 0.3961, 0.9789, 0.625, 0.7711, 0.625, 0.9789, 0.6039, 0.9789, 0.6039, 0.7711, 0.1461, 0.5211, 0.3539, 0.5211, 0.3539, 0.7289, 0.1461, 0.7289])
me_cube_008.materials.append(mat_material_001)
me_cube_008.update()
me_cube_009 = bpy.data.meshes.new('Cube.009')
me_cube_009.from_pydata([(-1.0, -1.0, -1.0), (-1.0, -1.0, 1.0), (-1.0, 1.0, -1.0), (-1.0, 1.0, 1.0), (1.0, -1.0, -1.0), (1.0, -1.0, 1.0), (1.0, 1.0, -1.0), (1.0, 1.0, 1.0)], [], [(0, 1, 3, 2), (2, 3, 7, 6), (6, 7, 5, 4), (4, 5, 1, 0), (2, 6, 4, 0), (7, 3, 1, 5)])
_uv = me_cube_009.uv_layers.new(name='UVMap')
_uv.uv.foreach_set('vector', [0.375, 0.0, 0.625, 0.0, 0.625, 0.25, 0.375, 0.25, 0.375, 0.25, 0.625, 0.25, 0.625, 0.5, 0.375, 0.5, 0.375, 0.5, 0.625, 0.5, 0.625, 0.75, 0.375, 0.75, 0.375, 0.75, 0.625, 0.75, 0.625, 1.0, 0.375, 1.0, 0.125, 0.5, 0.375, 0.5, 0.375, 0.75, 0.125, 0.75, 0.625, 0.5, 0.875, 0.5, 0.875, 0.75, 0.625, 0.75])
me_cube_009.materials.append(mat_material_001)
me_cube_009.update()
me_cube_011 = bpy.data.meshes.new('Cube.011')
me_cube_011.from_pydata([(-1.0, -1.0, -1.0), (-1.0, -1.0, 1.0), (-1.0, 1.0, -1.0), (-1.0, 1.0, 1.0), (1.0, -1.0, -1.0), (1.0, -1.0, 1.0), (1.0, 1.0, -1.0), (1.0, 1.0, 1.0)], [], [(0, 1, 3, 2), (2, 3, 7, 6), (6, 7, 5, 4), (4, 5, 1, 0), (2, 6, 4, 0), (7, 3, 1, 5)])
_uv = me_cube_011.uv_layers.new(name='UVMap')
_uv.uv.foreach_set('vector', [0.375, 0.0, 0.625, 0.0, 0.625, 0.25, 0.375, 0.25, 0.375, 0.25, 0.625, 0.25, 0.625, 0.5, 0.375, 0.5, 0.375, 0.5, 0.625, 0.5, 0.625, 0.75, 0.375, 0.75, 0.375, 0.75, 0.625, 0.75, 0.625, 1.0, 0.375, 1.0, 0.125, 0.5, 0.375, 0.5, 0.375, 0.75, 0.125, 0.75, 0.625, 0.5, 0.875, 0.5, 0.875, 0.75, 0.625, 0.75])
me_cube_011.materials.append(mat_material_001)
me_cube_011.update()
me_cube_012 = bpy.data.meshes.new('Cube.012')
me_cube_012.from_pydata([(-1.0, -1.0, -1.0), (-1.0, -1.0, 1.0), (-1.0, 1.0, -1.0), (-1.0, 1.0, 1.0), (1.0, -1.0, -1.0), (1.0, -1.0, 1.0), (1.0, 1.0, -1.0), (1.0, 1.0, 1.0)], [], [(0, 1, 3, 2), (2, 3, 7, 6), (6, 7, 5, 4), (4, 5, 1, 0), (2, 6, 4, 0), (7, 3, 1, 5)])
_uv = me_cube_012.uv_layers.new(name='UVMap')
_uv.uv.foreach_set('vector', [0.375, 0.0, 0.625, 0.0, 0.625, 0.25, 0.375, 0.25, 0.375, 0.25, 0.625, 0.25, 0.625, 0.5, 0.375, 0.5, 0.375, 0.5, 0.625, 0.5, 0.625, 0.75, 0.375, 0.75, 0.375, 0.75, 0.625, 0.75, 0.625, 1.0, 0.375, 1.0, 0.125, 0.5, 0.375, 0.5, 0.375, 0.75, 0.125, 0.75, 0.625, 0.5, 0.875, 0.5, 0.875, 0.75, 0.625, 0.75])
me_cube_012.materials.append(mat_material_001)
me_cube_012.update()
me_cube_013 = bpy.data.meshes.new('Cube.013')
me_cube_013.from_pydata([(-1.0, -1.0, -1.0), (-1.0, -1.0, 1.0), (-1.0, 1.0, -1.0), (-1.0, 1.0, 1.0), (1.0, -1.0, -1.0), (1.0, -1.0, 1.0), (1.0, 1.0, -1.0), (1.0, 1.0, 1.0)], [], [(0, 1, 3, 2), (2, 3, 7, 6), (6, 7, 5, 4), (4, 5, 1, 0), (2, 6, 4, 0), (7, 3, 1, 5)])
_uv = me_cube_013.uv_layers.new(name='UVMap')
_uv.uv.foreach_set('vector', [0.375, 0.0, 0.625, 0.0, 0.625, 0.25, 0.375, 0.25, 0.375, 0.25, 0.625, 0.25, 0.625, 0.5, 0.375, 0.5, 0.375, 0.5, 0.625, 0.5, 0.625, 0.75, 0.375, 0.75, 0.375, 0.75, 0.625, 0.75, 0.625, 1.0, 0.375, 1.0, 0.125, 0.5, 0.375, 0.5, 0.375, 0.75, 0.125, 0.75, 0.625, 0.5, 0.875, 0.5, 0.875, 0.75, 0.625, 0.75])
me_cube_013.materials.append(mat_material_001)
me_cube_013.update()
me_cylinder_003 = bpy.data.meshes.new('Cylinder.003')
me_cylinder_003.from_pydata([(0.0, 1.0, -1.0), (0.0, 1.0, 1.0), (0.1951, 0.9808, -1.0), (0.1951, 0.9808, 1.0), (0.3827, 0.9239, -1.0), (0.3827, 0.9239, 1.0), (0.5556, 0.8315, -1.0), (0.5556, 0.8315, 1.0), (0.7071, 0.7071, -1.0), (0.7071, 0.7071, 1.0), (0.8315, 0.5556, -1.0), (0.8315, 0.5556, 1.0), (0.9239, 0.3827, -1.0), (0.9239, 0.3827, 1.0), (0.9808, 0.1951, -1.0), (0.9808, 0.1951, 1.0), (1.0, 0.0, -1.0), (1.0, 0.0, 1.0), (0.9808, -0.1951, -1.0), (0.9808, -0.1951, 1.0), (0.9239, -0.3827, -1.0), (0.9239, -0.3827, 1.0), (0.8315, -0.5556, -1.0), (0.8315, -0.5556, 1.0), (0.7071, -0.7071, -1.0), (0.7071, -0.7071, 1.0), (0.5556, -0.8315, -1.0), (0.5556, -0.8315, 1.0), (0.3827, -0.9239, -1.0), (0.3827, -0.9239, 1.0), (0.1951, -0.9808, -1.0), (0.1951, -0.9808, 1.0), (0.0, -1.0, -1.0), (0.0, -1.0, 1.0), (-0.1951, -0.9808, -1.0), (-0.1951, -0.9808, 1.0), (-0.3827, -0.9239, -1.0), (-0.3827, -0.9239, 1.0), (-0.5556, -0.8315, -1.0), (-0.5556, -0.8315, 1.0), (-0.7071, -0.7071, -1.0), (-0.7071, -0.7071, 1.0), (-0.8315, -0.5556, -1.0), (-0.8315, -0.5556, 1.0), (-0.9239, -0.3827, -1.0), (-0.9239, -0.3827, 1.0), (-0.9808, -0.1951, -1.0), (-0.9808, -0.1951, 1.0), (-1.0, 0.0, -1.0), (-1.0, 0.0, 1.0), (-0.9808, 0.1951, -1.0), (-0.9808, 0.1951, 1.0), (-0.9239, 0.3827, -1.0), (-0.9239, 0.3827, 1.0), (-0.8315, 0.5556, -1.0), (-0.8315, 0.5556, 1.0), (-0.7071, 0.7071, -1.0), (-0.7071, 0.7071, 1.0), (-0.5556, 0.8315, -1.0), (-0.5556, 0.8315, 1.0), (-0.3827, 0.9239, -1.0), (-0.3827, 0.9239, 1.0), (-0.1951, 0.9808, -1.0), (-0.1951, 0.9808, 1.0), (0.0, 1.0, 0.7119), (0.1951, 0.9808, 0.7119), (0.3827, 0.9239, 0.7119), (0.5556, 0.8315, 0.7119), (0.7071, 0.7071, 0.7119), (0.8315, 0.5556, 0.7119), (0.9239, 0.3827, 0.7119), (0.9808, 0.1951, 0.7119), (1.0, 0.0, 0.7119), (0.9808, -0.1951, 0.7119), (0.9239, -0.3827, 0.7119), (0.8315, -0.5556, 0.7119), (0.7071, -0.7071, 0.7119), (0.5556, -0.8315, 0.7119), (0.3827, -0.9239, 0.7119), (0.1951, -0.9808, 0.7119), (0.0, -1.0, 0.7119), (-0.1951, -0.9808, 0.7119), (-0.3827, -0.9239, 0.7119), (-0.5556, -0.8315, 0.7119), (-0.7071, -0.7071, 0.7119), (-0.8315, -0.5556, 0.7119), (-0.9239, -0.3827, 0.7119), (-0.9808, -0.1951, 0.7119), (-1.0, 0.0, 0.7119), (-0.9808, 0.1951, 0.7119), (-0.9239, 0.3827, 0.7119), (-0.8315, 0.5556, 0.7119), (-0.7071, 0.7071, 0.7119), (-0.5556, 0.8315, 0.7119), (-0.3827, 0.9239, 0.7119), (-0.1951, 0.9808, 0.7119), (0.1951, 0.9808, 0.6842), (0.3827, 0.9239, 0.6842), (0.5556, 0.8315, 0.6842), (0.7071, 0.7071, 0.6842), (0.8315, 0.5556, 0.6842), (0.9239, 0.3827, 0.6842), (0.9808, 0.1951, 0.6842), (1.0, 0.0, 0.6842), (0.9808, -0.1951, 0.6842), (0.9239, -0.3827, 0.6842), (0.8315, -0.5556, 0.6842), (0.7071, -0.7071, 0.6842), (0.5556, -0.8315, 0.6842), (0.3827, -0.9239, 0.6842), (0.1951, -0.9808, 0.6842), (0.0, -1.0, 0.6842), (-0.1951, -0.9808, 0.6842), (-0.3827, -0.9239, 0.6842), (-0.5556, -0.8315, 0.6842), (-0.7071, -0.7071, 0.6842), (-0.8315, -0.5556, 0.6842), (-0.9239, -0.3827, 0.6842), (-0.9808, -0.1951, 0.6842), (-1.0, 0.0, 0.6842), (-0.9808, 0.1951, 0.6842), (-0.9239, 0.3827, 0.6842), (-0.8315, 0.5556, 0.6842), (-0.7071, 0.7071, 0.6842), (-0.5556, 0.8315, 0.6842), (-0.3827, 0.9239, 0.6842), (-0.1951, 0.9808, 0.6842), (0.0, 1.0, 0.6842), (0.7071, -0.7071, 0.7119), (0.5556, -0.8315, 0.7119), (0.3827, -0.9239, 0.7119), (0.1951, -0.9808, 0.7119), (0.0, -1.0, 0.7119), (-0.1951, -0.9808, 0.7119), (-0.3827, -0.9239, 0.7119), (-0.5556, -0.8315, 0.7119), (-0.7071, -0.7071, 0.7119), (-0.8315, -0.5556, 0.7119), (-0.9239, -0.3827, 0.7119), (-0.9808, -0.1951, 0.7119), (-1.0, 0.0, 0.7119), (-0.9808, 0.1951, 0.7119), (-0.8315, 0.5556, 0.7119), (0.7071, -0.7071, 0.6842), (0.5556, -0.8315, 0.6842), (0.3827, -0.9239, 0.6842), (0.1951, -0.9808, 0.6842), (0.0, -1.0, 0.6842), (-0.1951, -0.9808, 0.6842), (-0.3827, -0.9239, 0.6842), (-0.5556, -0.8315, 0.6842), (-0.7071, -0.7071, 0.6842), (-0.8315, -0.5556, 0.6842), (-0.9239, -0.3827, 0.6842), (-0.9808, -0.1951, 0.6842), (-1.0, 0.0, 0.6842), (-0.9808, 0.1951, 0.6842), (-0.8315, 0.5556, 0.6842), (-1.0, 0.0, 0.7119), (-0.9808, 0.1951, 0.7119), (-1.0, 0.0, 0.6842), (-0.9808, 0.1951, 0.6842)], [], [(64, 1, 3, 65), (65, 3, 5, 66), (66, 5, 7, 67), (67, 7, 9, 68), (68, 9, 11, 69), (69, 11, 13, 70), (70, 13, 15, 71), (71, 15, 17, 72), (72, 17, 19, 73), (73, 19, 21, 74), (74, 21, 23, 75), (75, 23, 25, 76), (76, 25, 27, 77), (77, 27, 29, 78), (78, 29, 31, 79), (79, 31, 33, 80), (80, 33, 35, 81), (81, 35, 37, 82), (82, 37, 39, 83), (83, 39, 41, 84), (84, 41, 43, 85), (85, 43, 45, 86), (86, 45, 47, 87), (87, 47, 49, 88), (88, 49, 51, 89), (89, 51, 53, 90), (90, 53, 55, 91), (91, 55, 57, 92), (92, 57, 59, 93), (93, 59, 61, 94), (3, 1, 63, 61, 59, 57, 55, 53, 51, 49, 47, 45, 43, 41, 39, 37, 35, 33, 31, 29, 27, 25, 23, 21, 19, 17, 15, 13, 11, 9, 7, 5), (94, 61, 63, 95), (95, 63, 1, 64), (0, 2, 4, 6, 8, 10, 12, 14, 16, 18, 20, 22, 24, 26, 28, 30, 32, 34, 36, 38, 40, 42, 44, 46, 48, 50, 52, 54, 56, 58, 60, 62), (126, 95, 64, 127), (125, 94, 95, 126), (124, 93, 94, 125), (123, 92, 93, 124), (122, 91, 92, 123), (121, 90, 91, 122), (120, 89, 90, 121), (88, 89, 159, 158), (118, 87, 88, 119), (117, 86, 87, 118), (116, 85, 86, 117), (115, 84, 85, 116), (114, 83, 84, 115), (113, 82, 83, 114), (112, 81, 82, 113), (111, 80, 81, 112), (110, 79, 80, 111), (109, 78, 79, 110), (108, 77, 78, 109), (107, 76, 77, 108), (106, 75, 76, 107), (105, 74, 75, 106), (104, 73, 74, 105), (103, 72, 73, 104), (102, 71, 72, 103), (101, 70, 71, 102), (100, 69, 70, 101), (99, 68, 69, 100), (98, 67, 68, 99), (97, 66, 67, 98), (96, 65, 66, 97), (127, 64, 65, 96), (0, 127, 96, 2), (2, 96, 97, 4), (4, 97, 98, 6), (6, 98, 99, 8), (8, 99, 100, 10), (10, 100, 101, 12), (12, 101, 102, 14), (14, 102, 103, 16), (16, 103, 104, 18), (18, 104, 105, 20), (20, 105, 106, 22), (22, 106, 107, 24), (24, 107, 108, 26), (26, 108, 109, 28), (28, 109, 110, 30), (30, 110, 111, 32), (32, 111, 112, 34), (34, 112, 113, 36), (36, 113, 114, 38), (38, 114, 115, 40), (40, 115, 116, 42), (42, 116, 117, 44), (44, 117, 118, 46), (46, 118, 119, 48), (48, 119, 120, 50), (50, 120, 121, 52), (52, 121, 122, 54), (54, 122, 123, 56), (56, 123, 124, 58), (58, 124, 125, 60), (60, 125, 126, 62), (62, 126, 127, 0), (76, 107, 143, 128), (91, 122, 157, 142), (84, 115, 151, 136), (77, 108, 144, 129), (85, 116, 152, 137), (78, 109, 145, 130), (86, 117, 153, 138), (79, 110, 146, 131), (87, 118, 154, 139), (80, 111, 147, 132), (88, 119, 155, 140), (81, 112, 148, 133), (89, 120, 156, 141), (82, 113, 149, 134), (83, 114, 150, 135), (160, 158, 159, 161), (89, 120, 161, 159), (119, 88, 158, 160), (120, 119, 160, 161)])
_uv = me_cylinder_003.uv_layers.new(name='UVMap')
_uv.uv.foreach_set('vector', [1.0, 0.928, 1.0, 1.0, 0.9688, 1.0, 0.9688, 0.928, 0.9688, 0.928, 0.9688, 1.0, 0.9375, 1.0, 0.9375, 0.928, 0.9375, 0.928, 0.9375, 1.0, 0.9062, 1.0, 0.9062, 0.928, 0.9062, 0.928, 0.9062, 1.0, 0.875, 1.0, 0.875, 0.928, 0.875, 0.928, 0.875, 1.0, 0.8438, 1.0, 0.8438, 0.928, 0.8438, 0.928, 0.8438, 1.0, 0.8125, 1.0, 0.8125, 0.928, 0.8125, 0.928, 0.8125, 1.0, 0.7812, 1.0, 0.7812, 0.928, 0.7812, 0.928, 0.7812, 1.0, 0.75, 1.0, 0.75, 0.928, 0.75, 0.928, 0.75, 1.0, 0.7188, 1.0, 0.7188, 0.928, 0.7188, 0.928, 0.7188, 1.0, 0.6875, 1.0, 0.6875, 0.928, 0.6875, 0.928, 0.6875, 1.0, 0.6562, 1.0, 0.6562, 0.928, 0.6562, 0.928, 0.6562, 1.0, 0.625, 1.0, 0.625, 0.928, 0.625, 0.928, 0.625, 1.0, 0.5938, 1.0, 0.5938, 0.928, 0.5938, 0.928, 0.5938, 1.0, 0.5625, 1.0, 0.5625, 0.928, 0.5625, 0.928, 0.5625, 1.0, 0.5312, 1.0, 0.5312, 0.928, 0.5312, 0.928, 0.5312, 1.0, 0.5, 1.0, 0.5, 0.928, 0.5, 0.928, 0.5, 1.0, 0.4688, 1.0, 0.4688, 0.928, 0.4688, 0.928, 0.4688, 1.0, 0.4375, 1.0, 0.4375, 0.928, 0.4375, 0.928, 0.4375, 1.0, 0.4062, 1.0, 0.4062, 0.928, 0.4062, 0.928, 0.4062, 1.0, 0.375, 1.0, 0.375, 0.928, 0.375, 0.928, 0.375, 1.0, 0.3438, 1.0, 0.3438, 0.928, 0.3438, 0.928, 0.3438, 1.0, 0.3125, 1.0, 0.3125, 0.928, 0.3125, 0.928, 0.3125, 1.0, 0.2812, 1.0, 0.2812, 0.928, 0.2812, 0.928, 0.2812, 1.0, 0.25, 1.0, 0.25, 0.928, 0.25, 0.928, 0.25, 1.0, 0.2188, 1.0, 0.2188, 0.928, 0.2188, 0.928, 0.2188, 1.0, 0.1875, 1.0, 0.1875, 0.928, 0.1875, 0.928, 0.1875, 1.0, 0.1562, 1.0, 0.1562, 0.928, 0.1562, 0.928, 0.1562, 1.0, 0.125, 1.0, 0.125, 0.928, 0.125, 0.928, 0.125, 1.0, 0.09375, 1.0, 0.09375, 0.928, 0.09375, 0.928, 0.09375, 1.0, 0.0625, 1.0, 0.0625, 0.928, 0.2968, 0.4854, 0.25, 0.49, 0.2032, 0.4854, 0.1582, 0.4717, 0.1167, 0.4496, 0.08029, 0.4197, 0.05045, 0.3833, 0.02827, 0.3418, 0.01461, 0.2968, 0.01, 0.25, 0.01461, 0.2032, 0.02827, 0.1582, 0.05045, 0.1167, 0.08029, 0.08029, 0.1167, 0.05045, 0.1582, 0.02827, 0.2032, 0.01461, 0.25, 0.01, 0.2968, 0.01461, 0.3418, 0.02827, 0.3833, 0.05045, 0.4197, 0.08029, 0.4496, 0.1167, 0.4717, 0.1582, 0.4854, 0.2032, 0.49, 0.25, 0.4854, 0.2968, 0.4717, 0.3418, 0.4496, 0.3833, 0.4197, 0.4197, 0.3833, 0.4496, 0.3418, 0.4717, 0.0625, 0.928, 0.0625, 1.0, 0.03125, 1.0, 0.03125, 0.928, 0.03125, 0.928, 0.03125, 1.0, 0.0, 1.0, 0.0, 0.928, 0.75, 0.49, 0.7968, 0.4854, 0.8418, 0.4717, 0.8833, 0.4496, 0.9197, 0.4197, 0.9496, 0.3833, 0.9717, 0.3418, 0.9854, 0.2968, 0.99, 0.25, 0.9854, 0.2032, 0.9717, 0.1582, 0.9496, 0.1167, 0.9197, 0.08029, 0.8833, 0.05045, 0.8418, 0.02827, 0.7968, 0.01461, 0.75, 0.01, 0.7032, 0.01461, 0.6582, 0.02827, 0.6167, 0.05045, 0.5803, 0.08029, 0.5504, 0.1167, 0.5283, 0.1582, 0.5146, 0.2032, 0.51, 0.25, 0.5146, 0.2968, 0.5283, 0.3418, 0.5504, 0.3833, 0.5803, 0.4197, 0.6167, 0.4496, 0.6582, 0.4717, 0.7032, 0.4854, 0.03125, 0.921, 0.03125, 0.928, 0.0, 0.928, 0.0, 0.921, 0.0625, 0.921, 0.0625, 0.928, 0.03125, 0.928, 0.03125, 0.921, 0.09375, 0.921, 0.09375, 0.928, 0.0625, 0.928, 0.0625, 0.921, 0.125, 0.921, 0.125, 0.928, 0.09375, 0.928, 0.09375, 0.921, 0.1562, 0.921, 0.1562, 0.928, 0.125, 0.928, 0.125, 0.921, 0.1875, 0.921, 0.1875, 0.928, 0.1562, 0.928, 0.1562, 0.921, 0.2188, 0.921, 0.2188, 0.928, 0.1875, 0.928, 0.1875, 0.921, 0.25, 0.928, 0.2188, 0.928, 0.2188, 0.928, 0.25, 0.928, 0.2812, 0.921, 0.2812, 0.928, 0.25, 0.928, 0.25, 0.921, 0.3125, 0.921, 0.3125, 0.928, 0.2812, 0.928, 0.2812, 0.921, 0.3438, 0.921, 0.3438, 0.928, 0.3125, 0.928, 0.3125, 0.921, 0.375, 0.921, 0.375, 0.928, 0.3438, 0.928, 0.3438, 0.921, 0.4062, 0.921, 0.4062, 0.928, 0.375, 0.928, 0.375, 0.921, 0.4375, 0.921, 0.4375, 0.928, 0.4062, 0.928, 0.4062, 0.921, 0.4688, 0.921, 0.4688, 0.928, 0.4375, 0.928, 0.4375, 0.921, 0.5, 0.921, 0.5, 0.928, 0.4688, 0.928, 0.4688, 0.921, 0.5312, 0.921, 0.5312, 0.928, 0.5, 0.928, 0.5, 0.921, 0.5625, 0.921, 0.5625, 0.928, 0.5312, 0.928, 0.5312, 0.921, 0.5938, 0.921, 0.5938, 0.928, 0.5625, 0.928, 0.5625, 0.921, 0.625, 0.921, 0.625, 0.928, 0.5938, 0.928, 0.5938, 0.921, 0.6562, 0.921, 0.6562, 0.928, 0.625, 0.928, 0.625, 0.921, 0.6875, 0.921, 0.6875, 0.928, 0.6562, 0.928, 0.6562, 0.921, 0.7188, 0.921, 0.7188, 0.928, 0.6875, 0.928, 0.6875, 0.921, 0.75, 0.921, 0.75, 0.928, 0.7188, 0.928, 0.7188, 0.921, 0.7812, 0.921, 0.7812, 0.928, 0.75, 0.928, 0.75, 0.921, 0.8125, 0.921, 0.8125, 0.928, 0.7812, 0.928, 0.7812, 0.921, 0.8438, 0.921, 0.8438, 0.928, 0.8125, 0.928, 0.8125, 0.921, 0.875, 0.921, 0.875, 0.928, 0.8438, 0.928, 0.8438, 0.921, 0.9062, 0.921, 0.9062, 0.928, 0.875, 0.928, 0.875, 0.921, 0.9375, 0.921, 0.9375, 0.928, 0.9062, 0.928, 0.9062, 0.921, 0.9687, 0.921, 0.9688, 0.928, 0.9375, 0.928, 0.9375, 0.921, 1.0, 0.921, 1.0, 0.928, 0.9688, 0.928, 0.9687, 0.921, 1.0, 0.5, 1.0, 0.921, 0.9687, 0.921, 0.9688, 0.5, 0.9688, 0.5, 0.9687, 0.921, 0.9375, 0.921, 0.9375, 0.5, 0.9375, 0.5, 0.9375, 0.921, 0.9062, 0.921, 0.9062, 0.5, 0.9062, 0.5, 0.9062, 0.921, 0.875, 0.921, 0.875, 0.5, 0.875, 0.5, 0.875, 0.921, 0.8438, 0.921, 0.8438, 0.5, 0.8438, 0.5, 0.8438, 0.921, 0.8125, 0.921, 0.8125, 0.5, 0.8125, 0.5, 0.8125, 0.921, 0.7812, 0.921, 0.7812, 0.5, 0.7812, 0.5, 0.7812, 0.921, 0.75, 0.921, 0.75, 0.5, 0.75, 0.5, 0.75, 0.921, 0.7188, 0.921, 0.7188, 0.5, 0.7188, 0.5, 0.7188, 0.921, 0.6875, 0.921, 0.6875, 0.5, 0.6875, 0.5, 0.6875, 0.921, 0.6562, 0.921, 0.6562, 0.5, 0.6562, 0.5, 0.6562, 0.921, 0.625, 0.921, 0.625, 0.5, 0.625, 0.5, 0.625, 0.921, 0.5938, 0.921, 0.5938, 0.5, 0.5938, 0.5, 0.5938, 0.921, 0.5625, 0.921, 0.5625, 0.5, 0.5625, 0.5, 0.5625, 0.921, 0.5312, 0.921, 0.5312, 0.5, 0.5312, 0.5, 0.5312, 0.921, 0.5, 0.921, 0.5, 0.5, 0.5, 0.5, 0.5, 0.921, 0.4688, 0.921, 0.4688, 0.5, 0.4688, 0.5, 0.4688, 0.921, 0.4375, 0.921, 0.4375, 0.5, 0.4375, 0.5, 0.4375, 0.921, 0.4062, 0.921, 0.4062, 0.5, 0.4062, 0.5, 0.4062, 0.921, 0.375, 0.921, 0.375, 0.5, 0.375, 0.5, 0.375, 0.921, 0.3438, 0.921, 0.3438, 0.5, 0.3438, 0.5, 0.3438, 0.921, 0.3125, 0.921, 0.3125, 0.5, 0.3125, 0.5, 0.3125, 0.921, 0.2812, 0.921, 0.2812, 0.5, 0.2812, 0.5, 0.2812, 0.921, 0.25, 0.921, 0.25, 0.5, 0.25, 0.5, 0.25, 0.921, 0.2188, 0.921, 0.2188, 0.5, 0.2188, 0.5, 0.2188, 0.921, 0.1875, 0.921, 0.1875, 0.5, 0.1875, 0.5, 0.1875, 0.921, 0.1562, 0.921, 0.1562, 0.5, 0.1562, 0.5, 0.1562, 0.921, 0.125, 0.921, 0.125, 0.5, 0.125, 0.5, 0.125, 0.921, 0.09375, 0.921, 0.09375, 0.5, 0.09375, 0.5, 0.09375, 0.921, 0.0625, 0.921, 0.0625, 0.5, 0.0625, 0.5, 0.0625, 0.921, 0.03125, 0.921, 0.03125, 0.5, 0.03125, 0.5, 0.03125, 0.921, 0.0, 0.921, 0.0, 0.5, 0.625, 0.928, 0.625, 0.921, 0.625, 0.921, 0.625, 0.928, 0.1562, 0.928, 0.1562, 0.921, 0.1562, 0.921, 0.1562, 0.928, 0.375, 0.928, 0.375, 0.921, 0.375, 0.921, 0.375, 0.928, 0.5938, 0.928, 0.5938, 0.921, 0.5938, 0.921, 0.5938, 0.928, 0.3438, 0.928, 0.3438, 0.921, 0.3438, 0.921, 0.3438, 0.928, 0.5625, 0.928, 0.5625, 0.921, 0.5625, 0.921, 0.5625, 0.928, 0.3125, 0.928, 0.3125, 0.921, 0.3125, 0.921, 0.3125, 0.928, 0.5312, 0.928, 0.5312, 0.921, 0.5312, 0.921, 0.5312, 0.928, 0.2812, 0.928, 0.2812, 0.921, 0.2812, 0.921, 0.2812, 0.928, 0.5, 0.928, 0.5, 0.921, 0.5, 0.921, 0.5, 0.928, 0.25, 0.928, 0.25, 0.921, 0.25, 0.921, 0.25, 0.928, 0.4688, 0.928, 0.4688, 0.921, 0.4688, 0.921, 0.4688, 0.928, 0.2188, 0.928, 0.2188, 0.921, 0.2188, 0.921, 0.2188, 0.928, 0.4375, 0.928, 0.4375, 0.921, 0.4375, 0.921, 0.4375, 0.928, 0.4062, 0.928, 0.4062, 0.921, 0.4062, 0.921, 0.4062, 0.928, 0.25, 0.921, 0.25, 0.928, 0.2188, 0.928, 0.2188, 0.921, 0.2188, 0.928, 0.2188, 0.921, 0.2188, 0.921, 0.2188, 0.928, 0.25, 0.921, 0.25, 0.928, 0.25, 0.928, 0.25, 0.921, 0.2188, 0.921, 0.25, 0.921, 0.25, 0.921, 0.2188, 0.921])
me_cylinder_003.materials.append(mat_material)
me_cylinder_003.update()
me_cylinder_004 = bpy.data.meshes.new('Cylinder.004')
me_cylinder_004.from_pydata([(0.0, 1.0, -1.0), (0.0, 1.0, 1.0), (0.1951, 0.9808, -1.0), (0.1951, 0.9808, 1.0), (0.3827, 0.9239, -1.0), (0.3827, 0.9239, 1.0), (0.5556, 0.8315, -1.0), (0.5556, 0.8315, 1.0), (0.7071, 0.7071, -1.0), (0.7071, 0.7071, 1.0), (0.8315, 0.5556, -1.0), (0.8315, 0.5556, 1.0), (0.9239, 0.3827, -1.0), (0.9239, 0.3827, 1.0), (0.9808, 0.1951, -1.0), (0.9808, 0.1951, 1.0), (1.0, 0.0, -1.0), (1.0, 0.0, 1.0), (0.9808, -0.1951, -1.0), (0.9808, -0.1951, 1.0), (0.9239, -0.3827, -1.0), (0.9239, -0.3827, 1.0), (0.8315, -0.5556, -1.0), (0.8315, -0.5556, 1.0), (0.7071, -0.7071, -1.0), (0.7071, -0.7071, 1.0), (0.5556, -0.8315, -1.0), (0.5556, -0.8315, 1.0), (0.3827, -0.9239, -1.0), (0.3827, -0.9239, 1.0), (0.1951, -0.9808, -1.0), (0.1951, -0.9808, 1.0), (0.0, -1.0, -1.0), (0.0, -1.0, 1.0), (-0.1951, -0.9808, -1.0), (-0.1951, -0.9808, 1.0), (-0.3827, -0.9239, -1.0), (-0.3827, -0.9239, 1.0), (-0.5556, -0.8315, -1.0), (-0.5556, -0.8315, 1.0), (-0.7071, -0.7071, -1.0), (-0.7071, -0.7071, 1.0), (-0.8315, -0.5556, -1.0), (-0.8315, -0.5556, 1.0), (-0.9239, -0.3827, -1.0), (-0.9239, -0.3827, 1.0), (-0.9808, -0.1951, -1.0), (-0.9808, -0.1951, 1.0), (-1.0, 0.0, -1.0), (-1.0, 0.0, 1.0), (-0.9808, 0.1951, -1.0), (-0.9808, 0.1951, 1.0), (-0.9239, 0.3827, -1.0), (-0.9239, 0.3827, 1.0), (-0.8315, 0.5556, -1.0), (-0.8315, 0.5556, 1.0), (-0.7071, 0.7071, -1.0), (-0.7071, 0.7071, 1.0), (-0.5556, 0.8315, -1.0), (-0.5556, 0.8315, 1.0), (-0.3827, 0.9239, -1.0), (-0.3827, 0.9239, 1.0), (-0.1951, 0.9808, -1.0), (-0.1951, 0.9808, 1.0)], [], [(0, 1, 3, 2), (2, 3, 5, 4), (4, 5, 7, 6), (6, 7, 9, 8), (8, 9, 11, 10), (10, 11, 13, 12), (12, 13, 15, 14), (14, 15, 17, 16), (16, 17, 19, 18), (18, 19, 21, 20), (20, 21, 23, 22), (22, 23, 25, 24), (24, 25, 27, 26), (26, 27, 29, 28), (28, 29, 31, 30), (30, 31, 33, 32), (32, 33, 35, 34), (34, 35, 37, 36), (36, 37, 39, 38), (38, 39, 41, 40), (40, 41, 43, 42), (42, 43, 45, 44), (44, 45, 47, 46), (46, 47, 49, 48), (48, 49, 51, 50), (50, 51, 53, 52), (52, 53, 55, 54), (54, 55, 57, 56), (56, 57, 59, 58), (58, 59, 61, 60), (3, 1, 63, 61, 59, 57, 55, 53, 51, 49, 47, 45, 43, 41, 39, 37, 35, 33, 31, 29, 27, 25, 23, 21, 19, 17, 15, 13, 11, 9, 7, 5), (60, 61, 63, 62), (62, 63, 1, 0), (0, 2, 4, 6, 8, 10, 12, 14, 16, 18, 20, 22, 24, 26, 28, 30, 32, 34, 36, 38, 40, 42, 44, 46, 48, 50, 52, 54, 56, 58, 60, 62)])
_uv = me_cylinder_004.uv_layers.new(name='UVMap')
_uv.uv.foreach_set('vector', [1.0, 0.5, 1.0, 1.0, 0.9688, 1.0, 0.9688, 0.5, 0.9688, 0.5, 0.9688, 1.0, 0.9375, 1.0, 0.9375, 0.5, 0.9375, 0.5, 0.9375, 1.0, 0.9062, 1.0, 0.9062, 0.5, 0.9062, 0.5, 0.9062, 1.0, 0.875, 1.0, 0.875, 0.5, 0.875, 0.5, 0.875, 1.0, 0.8438, 1.0, 0.8438, 0.5, 0.8438, 0.5, 0.8438, 1.0, 0.8125, 1.0, 0.8125, 0.5, 0.8125, 0.5, 0.8125, 1.0, 0.7812, 1.0, 0.7812, 0.5, 0.7812, 0.5, 0.7812, 1.0, 0.75, 1.0, 0.75, 0.5, 0.75, 0.5, 0.75, 1.0, 0.7188, 1.0, 0.7188, 0.5, 0.7188, 0.5, 0.7188, 1.0, 0.6875, 1.0, 0.6875, 0.5, 0.6875, 0.5, 0.6875, 1.0, 0.6562, 1.0, 0.6562, 0.5, 0.6562, 0.5, 0.6562, 1.0, 0.625, 1.0, 0.625, 0.5, 0.625, 0.5, 0.625, 1.0, 0.5938, 1.0, 0.5938, 0.5, 0.5938, 0.5, 0.5938, 1.0, 0.5625, 1.0, 0.5625, 0.5, 0.5625, 0.5, 0.5625, 1.0, 0.5312, 1.0, 0.5312, 0.5, 0.5312, 0.5, 0.5312, 1.0, 0.5, 1.0, 0.5, 0.5, 0.5, 0.5, 0.5, 1.0, 0.4688, 1.0, 0.4688, 0.5, 0.4688, 0.5, 0.4688, 1.0, 0.4375, 1.0, 0.4375, 0.5, 0.4375, 0.5, 0.4375, 1.0, 0.4062, 1.0, 0.4062, 0.5, 0.4062, 0.5, 0.4062, 1.0, 0.375, 1.0, 0.375, 0.5, 0.375, 0.5, 0.375, 1.0, 0.3438, 1.0, 0.3438, 0.5, 0.3438, 0.5, 0.3438, 1.0, 0.3125, 1.0, 0.3125, 0.5, 0.3125, 0.5, 0.3125, 1.0, 0.2812, 1.0, 0.2812, 0.5, 0.2812, 0.5, 0.2812, 1.0, 0.25, 1.0, 0.25, 0.5, 0.25, 0.5, 0.25, 1.0, 0.2188, 1.0, 0.2188, 0.5, 0.2188, 0.5, 0.2188, 1.0, 0.1875, 1.0, 0.1875, 0.5, 0.1875, 0.5, 0.1875, 1.0, 0.1562, 1.0, 0.1562, 0.5, 0.1562, 0.5, 0.1562, 1.0, 0.125, 1.0, 0.125, 0.5, 0.125, 0.5, 0.125, 1.0, 0.09375, 1.0, 0.09375, 0.5, 0.09375, 0.5, 0.09375, 1.0, 0.0625, 1.0, 0.0625, 0.5, 0.2968, 0.4854, 0.25, 0.49, 0.2032, 0.4854, 0.1582, 0.4717, 0.1167, 0.4496, 0.08029, 0.4197, 0.05045, 0.3833, 0.02827, 0.3418, 0.01461, 0.2968, 0.01, 0.25, 0.01461, 0.2032, 0.02827, 0.1582, 0.05045, 0.1167, 0.08029, 0.08029, 0.1167, 0.05045, 0.1582, 0.02827, 0.2032, 0.01461, 0.25, 0.01, 0.2968, 0.01461, 0.3418, 0.02827, 0.3833, 0.05045, 0.4197, 0.08029, 0.4496, 0.1167, 0.4717, 0.1582, 0.4854, 0.2032, 0.49, 0.25, 0.4854, 0.2968, 0.4717, 0.3418, 0.4496, 0.3833, 0.4197, 0.4197, 0.3833, 0.4496, 0.3418, 0.4717, 0.0625, 0.5, 0.0625, 1.0, 0.03125, 1.0, 0.03125, 0.5, 0.03125, 0.5, 0.03125, 1.0, 0.0, 1.0, 0.0, 0.5, 0.75, 0.49, 0.7968, 0.4854, 0.8418, 0.4717, 0.8833, 0.4496, 0.9197, 0.4197, 0.9496, 0.3833, 0.9717, 0.3418, 0.9854, 0.2968, 0.99, 0.25, 0.9854, 0.2032, 0.9717, 0.1582, 0.9496, 0.1167, 0.9197, 0.08029, 0.8833, 0.05045, 0.8418, 0.02827, 0.7968, 0.01461, 0.75, 0.01, 0.7032, 0.01461, 0.6582, 0.02827, 0.6167, 0.05045, 0.5803, 0.08029, 0.5504, 0.1167, 0.5283, 0.1582, 0.5146, 0.2032, 0.51, 0.25, 0.5146, 0.2968, 0.5283, 0.3418, 0.5504, 0.3833, 0.5803, 0.4197, 0.6167, 0.4496, 0.6582, 0.4717, 0.7032, 0.4854])
me_cylinder_004.update()
me_cylinder_005 = bpy.data.meshes.new('Cylinder.005')
me_cylinder_005.from_pydata([(0.0, 1.0, -1.0), (0.0, 1.0, 1.0), (0.1951, 0.9808, -1.0), (0.1951, 0.9808, 1.0), (0.3827, 0.9239, -1.0), (0.3827, 0.9239, 1.0), (0.5556, 0.8315, -1.0), (0.5556, 0.8315, 1.0), (0.7071, 0.7071, -1.0), (0.7071, 0.7071, 1.0), (0.8315, 0.5556, -1.0), (0.8315, 0.5556, 1.0), (0.9239, 0.3827, -1.0), (0.9239, 0.3827, 1.0), (0.9808, 0.1951, -1.0), (0.9808, 0.1951, 1.0), (1.0, 0.0, -1.0), (1.0, 0.0, 1.0), (0.9808, -0.1951, -1.0), (0.9808, -0.1951, 1.0), (0.9239, -0.3827, -1.0), (0.9239, -0.3827, 1.0), (0.8315, -0.5556, -1.0), (0.8315, -0.5556, 1.0), (0.7071, -0.7071, -1.0), (0.7071, -0.7071, 1.0), (0.5556, -0.8315, -1.0), (0.5556, -0.8315, 1.0), (0.3827, -0.9239, -1.0), (0.3827, -0.9239, 1.0), (0.1951, -0.9808, -1.0), (0.1951, -0.9808, 1.0), (0.0, -1.0, -1.0), (0.0, -1.0, 1.0), (-0.1951, -0.9808, -1.0), (-0.1951, -0.9808, 1.0), (-0.3827, -0.9239, -1.0), (-0.3827, -0.9239, 1.0), (-0.5556, -0.8315, -1.0), (-0.5556, -0.8315, 1.0), (-0.7071, -0.7071, -1.0), (-0.7071, -0.7071, 1.0), (-0.8315, -0.5556, -1.0), (-0.8315, -0.5556, 1.0), (-0.9239, -0.3827, -1.0), (-0.9239, -0.3827, 1.0), (-0.9808, -0.1951, -1.0), (-0.9808, -0.1951, 1.0), (-1.0, 0.0, -1.0), (-1.0, 0.0, 1.0), (-0.9808, 0.1951, -1.0), (-0.9808, 0.1951, 1.0), (-0.9239, 0.3827, -1.0), (-0.9239, 0.3827, 1.0), (-0.8315, 0.5556, -1.0), (-0.8315, 0.5556, 1.0), (-0.7071, 0.7071, -1.0), (-0.7071, 0.7071, 1.0), (-0.5556, 0.8315, -1.0), (-0.5556, 0.8315, 1.0), (-0.3827, 0.9239, -1.0), (-0.3827, 0.9239, 1.0), (-0.1951, 0.9808, -1.0), (-0.1951, 0.9808, 1.0)], [], [(0, 1, 3, 2), (2, 3, 5, 4), (4, 5, 7, 6), (6, 7, 9, 8), (8, 9, 11, 10), (10, 11, 13, 12), (12, 13, 15, 14), (14, 15, 17, 16), (16, 17, 19, 18), (18, 19, 21, 20), (20, 21, 23, 22), (22, 23, 25, 24), (24, 25, 27, 26), (26, 27, 29, 28), (28, 29, 31, 30), (30, 31, 33, 32), (32, 33, 35, 34), (34, 35, 37, 36), (36, 37, 39, 38), (38, 39, 41, 40), (40, 41, 43, 42), (42, 43, 45, 44), (44, 45, 47, 46), (46, 47, 49, 48), (48, 49, 51, 50), (50, 51, 53, 52), (52, 53, 55, 54), (54, 55, 57, 56), (56, 57, 59, 58), (58, 59, 61, 60), (3, 1, 63, 61, 59, 57, 55, 53, 51, 49, 47, 45, 43, 41, 39, 37, 35, 33, 31, 29, 27, 25, 23, 21, 19, 17, 15, 13, 11, 9, 7, 5), (60, 61, 63, 62), (62, 63, 1, 0), (0, 2, 4, 6, 8, 10, 12, 14, 16, 18, 20, 22, 24, 26, 28, 30, 32, 34, 36, 38, 40, 42, 44, 46, 48, 50, 52, 54, 56, 58, 60, 62)])
_uv = me_cylinder_005.uv_layers.new(name='UVMap')
_uv.uv.foreach_set('vector', [1.0, 0.5, 1.0, 1.0, 0.9688, 1.0, 0.9688, 0.5, 0.9688, 0.5, 0.9688, 1.0, 0.9375, 1.0, 0.9375, 0.5, 0.9375, 0.5, 0.9375, 1.0, 0.9062, 1.0, 0.9062, 0.5, 0.9062, 0.5, 0.9062, 1.0, 0.875, 1.0, 0.875, 0.5, 0.875, 0.5, 0.875, 1.0, 0.8438, 1.0, 0.8438, 0.5, 0.8438, 0.5, 0.8438, 1.0, 0.8125, 1.0, 0.8125, 0.5, 0.8125, 0.5, 0.8125, 1.0, 0.7812, 1.0, 0.7812, 0.5, 0.7812, 0.5, 0.7812, 1.0, 0.75, 1.0, 0.75, 0.5, 0.75, 0.5, 0.75, 1.0, 0.7188, 1.0, 0.7188, 0.5, 0.7188, 0.5, 0.7188, 1.0, 0.6875, 1.0, 0.6875, 0.5, 0.6875, 0.5, 0.6875, 1.0, 0.6562, 1.0, 0.6562, 0.5, 0.6562, 0.5, 0.6562, 1.0, 0.625, 1.0, 0.625, 0.5, 0.625, 0.5, 0.625, 1.0, 0.5938, 1.0, 0.5938, 0.5, 0.5938, 0.5, 0.5938, 1.0, 0.5625, 1.0, 0.5625, 0.5, 0.5625, 0.5, 0.5625, 1.0, 0.5312, 1.0, 0.5312, 0.5, 0.5312, 0.5, 0.5312, 1.0, 0.5, 1.0, 0.5, 0.5, 0.5, 0.5, 0.5, 1.0, 0.4688, 1.0, 0.4688, 0.5, 0.4688, 0.5, 0.4688, 1.0, 0.4375, 1.0, 0.4375, 0.5, 0.4375, 0.5, 0.4375, 1.0, 0.4062, 1.0, 0.4062, 0.5, 0.4062, 0.5, 0.4062, 1.0, 0.375, 1.0, 0.375, 0.5, 0.375, 0.5, 0.375, 1.0, 0.3438, 1.0, 0.3438, 0.5, 0.3438, 0.5, 0.3438, 1.0, 0.3125, 1.0, 0.3125, 0.5, 0.3125, 0.5, 0.3125, 1.0, 0.2812, 1.0, 0.2812, 0.5, 0.2812, 0.5, 0.2812, 1.0, 0.25, 1.0, 0.25, 0.5, 0.25, 0.5, 0.25, 1.0, 0.2188, 1.0, 0.2188, 0.5, 0.2188, 0.5, 0.2188, 1.0, 0.1875, 1.0, 0.1875, 0.5, 0.1875, 0.5, 0.1875, 1.0, 0.1562, 1.0, 0.1562, 0.5, 0.1562, 0.5, 0.1562, 1.0, 0.125, 1.0, 0.125, 0.5, 0.125, 0.5, 0.125, 1.0, 0.09375, 1.0, 0.09375, 0.5, 0.09375, 0.5, 0.09375, 1.0, 0.0625, 1.0, 0.0625, 0.5, 0.2968, 0.4854, 0.25, 0.49, 0.2032, 0.4854, 0.1582, 0.4717, 0.1167, 0.4496, 0.08029, 0.4197, 0.05045, 0.3833, 0.02827, 0.3418, 0.01461, 0.2968, 0.01, 0.25, 0.01461, 0.2032, 0.02827, 0.1582, 0.05045, 0.1167, 0.08029, 0.08029, 0.1167, 0.05045, 0.1582, 0.02827, 0.2032, 0.01461, 0.25, 0.01, 0.2968, 0.01461, 0.3418, 0.02827, 0.3833, 0.05045, 0.4197, 0.08029, 0.4496, 0.1167, 0.4717, 0.1582, 0.4854, 0.2032, 0.49, 0.25, 0.4854, 0.2968, 0.4717, 0.3418, 0.4496, 0.3833, 0.4197, 0.4197, 0.3833, 0.4496, 0.3418, 0.4717, 0.0625, 0.5, 0.0625, 1.0, 0.03125, 1.0, 0.03125, 0.5, 0.03125, 0.5, 0.03125, 1.0, 0.0, 1.0, 0.0, 0.5, 0.75, 0.49, 0.7968, 0.4854, 0.8418, 0.4717, 0.8833, 0.4496, 0.9197, 0.4197, 0.9496, 0.3833, 0.9717, 0.3418, 0.9854, 0.2968, 0.99, 0.25, 0.9854, 0.2032, 0.9717, 0.1582, 0.9496, 0.1167, 0.9197, 0.08029, 0.8833, 0.05045, 0.8418, 0.02827, 0.7968, 0.01461, 0.75, 0.01, 0.7032, 0.01461, 0.6582, 0.02827, 0.6167, 0.05045, 0.5803, 0.08029, 0.5504, 0.1167, 0.5283, 0.1582, 0.5146, 0.2032, 0.51, 0.25, 0.5146, 0.2968, 0.5283, 0.3418, 0.5504, 0.3833, 0.5803, 0.4197, 0.6167, 0.4496, 0.6582, 0.4717, 0.7032, 0.4854])
me_cylinder_005.update()

# ---- objects
ob_cylinder = bpy.data.objects.new('Cylinder', me_cylinder)
ob_cylinder_001 = bpy.data.objects.new('Cylinder.001', me_cylinder_001)
ob_cylinder_002 = bpy.data.objects.new('Cylinder.002', me_cylinder_002)
ob_cube_001 = bpy.data.objects.new('Cube.001', me_cube_002)
ob_cube_002 = bpy.data.objects.new('Cube.002', me_cube_005)
ob_cube_003 = bpy.data.objects.new('Cube.003', me_cube_001)
ob_cube_004 = bpy.data.objects.new('Cube.004', me_cube_006)
ob_cube_005 = bpy.data.objects.new('Cube.005', me_cube_007)
ob_cube = bpy.data.objects.new('Cube', me_cube_008)
ob_cube_006 = bpy.data.objects.new('Cube.006', me_cube_009)
ob_cube_007 = bpy.data.objects.new('Cube.007', me_cube_011)
ob_cube_008 = bpy.data.objects.new('Cube.008', me_cube_012)
ob_cube_009 = bpy.data.objects.new('Cube.009', me_cube_013)
ob_cylinder_003 = bpy.data.objects.new('Cylinder.003', me_cylinder_003)
ob_cylinder_004 = bpy.data.objects.new('Cylinder.004', me_cylinder_004)
ob_cylinder_005 = bpy.data.objects.new('Cylinder.005', me_cylinder_005)

# ---- transforms, parenting, visibility, modifiers, constraints
ob_cylinder.location = (0.1777, -0.3476, 0.06215)
ob_cylinder.scale = (0.3648, 0.3402, 0.04035)
ob_cylinder_001.location = (1.3, 2.369, 0.06215)
ob_cylinder_001.scale = (0.3648, 0.3402, 0.04035)
ob_cylinder_002.location = (-0.9239, 2.369, 0.06215)
ob_cylinder_002.scale = (0.3648, 0.3402, 0.04035)
ob_cube_001.location = (1.304, 2.372, 1.109)
ob_cube_001.scale = (0.07296, 0.06804, 1.009)
_m = ob_cube_001.modifiers.new('Bevel', 'BEVEL')
ob_cube_002.location = (-0.9262, 2.372, 1.109)
ob_cube_002.scale = (0.07296, 0.06804, 1.009)
_m = ob_cube_002.modifiers.new('Bevel', 'BEVEL')
ob_cube_003.location = (0.1786, -0.3366, 0.494)
ob_cube_003.scale = (0.07296, 0.06804, 0.4035)
ob_cube_004.location = (0.1786, 0.9515, 0.9768)
ob_cube_004.rotation_euler = (-1.571, -0.0, 0.0)
ob_cube_004.scale = (0.07296, 0.08071, 1.357)
ob_cube_005.location = (0.1908, 2.372, 0.9752)
ob_cube_005.rotation_euler = (-0.0, -1.571, 0.0)
ob_cube_005.scale = (0.08071, 0.06804, 1.047)
ob_cube.location = (0.1777, 0.9459, 1.099)
ob_cube.scale = (0.3648, 1.361, 0.04035)
_m = ob_cube.modifiers.new('Bevel', 'BEVEL')
_m.segments = 3
ob_cube_006.location = (-0.9237, 2.235, 1.7)
ob_cube_006.scale = (0.03648, 0.06804, 0.04035)
ob_cube_007.location = (1.305, 2.235, 1.7)
ob_cube_007.scale = (0.03648, 0.06804, 0.04035)
ob_cube_008.location = (1.305, 2.133, 1.741)
ob_cube_008.rotation_euler = (-1.571, -0.0, 0.0)
ob_cube_008.scale = (0.03648, 0.08071, 0.03402)
ob_cube_009.location = (-0.9243, 2.133, 1.741)
ob_cube_009.rotation_euler = (-1.571, -0.0, 0.0)
ob_cube_009.scale = (0.03648, 0.08071, 0.03402)
ob_cylinder_003.location = (0.2124, 2.241, 1.779)
ob_cylinder_003.rotation_euler = (-0.0, 1.571, 0.0)
ob_cylinder_003.scale = (0.04035, 0.03402, 1.824)
ob_cylinder_004.location = (1.512, 2.241, 1.78)
ob_cylinder_004.rotation_euler = (0.0, -1.546, 0.0)
ob_cylinder_004.scale = (0.04847, 0.04083, 0.01828)
ob_cylinder_005.location = (-1.124, 2.241, 1.78)
ob_cylinder_005.rotation_euler = (0.0, -1.546, 0.0)
ob_cylinder_005.scale = (0.04847, 0.04083, 0.01828)

# ---- collection membership
col_collection.objects.link(ob_cylinder)
col_collection.objects.link(ob_cylinder_001)
col_collection.objects.link(ob_cylinder_002)
col_collection.objects.link(ob_cube_001)
col_collection.objects.link(ob_cube_002)
col_collection.objects.link(ob_cube_003)
col_collection.objects.link(ob_cube_004)
col_collection.objects.link(ob_cube_005)
col_collection.objects.link(ob_cube)
col_collection.objects.link(ob_cube_006)
col_collection.objects.link(ob_cube_007)
col_collection.objects.link(ob_cube_008)
col_collection.objects.link(ob_cube_009)
col_collection.objects.link(ob_cylinder_003)
col_collection.objects.link(ob_cylinder_004)
col_collection.objects.link(ob_cylinder_005)

# ---- scene / render settings (as saved in the file)
scene.frame_start = 1; scene.frame_end = 250; scene.frame_set(1)
scene.render.engine = 'BLENDER_EEVEE_NEXT'
scene.cycles.sampling_pattern = 'TABULATED_SOBOL'
bpy.context.view_layer.update()

# ---- added for rendering (the .blend has no active camera and no usable light): camera, sun
cam_auto = bpy.data.cameras.new('AutoCamera')
cam_auto.lens = 50.0
cam_auto.sensor_width = 36.0
cam_auto.clip_end = 1000.0
ob_auto_camera = bpy.data.objects.new('AutoCamera', cam_auto)
scene.collection.objects.link(ob_auto_camera)
ob_auto_camera.location = (5.21588, -4.99328, 5.07257)
ob_auto_camera.rotation_euler = (1.09748, -7.21219e-08, 0.694738)
scene.camera = ob_auto_camera
light_auto_sun = bpy.data.lights.new('AutoSun', 'SUN')
light_auto_sun.energy = 3.0
light_auto_sun.angle = 0.0523599
ob_auto_sun = bpy.data.objects.new('AutoSun', light_auto_sun)
scene.collection.objects.link(ob_auto_sun)
ob_auto_sun.rotation_euler = (0.872665, 0.174533, 0.523599)
bpy.context.view_layer.update()
